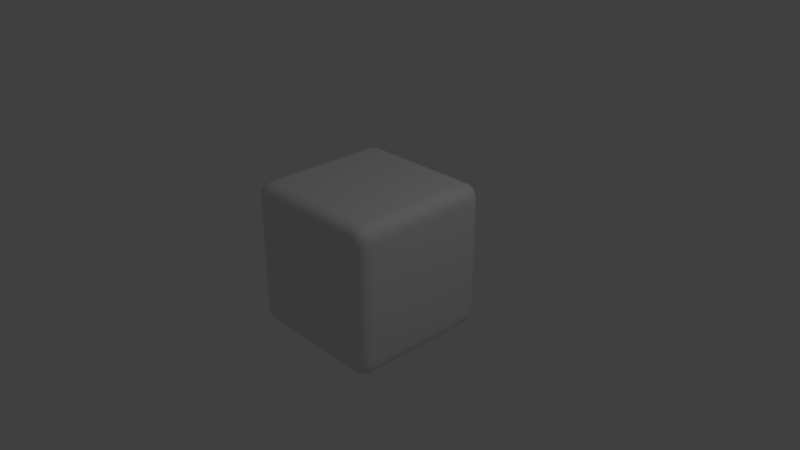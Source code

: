 # Source: RoundedCubeBlender.blend  (saved by Blender 2.79.0; exported with 4.5.12 LTS)
import bpy
from mathutils import Matrix  # noqa: F401  (used for matrix-valued properties, if any)

bpy.ops.wm.read_factory_settings(use_empty=True)
scene = bpy.context.scene
scene.name = 'Scene'

# ---- collections
col_collection_1 = bpy.data.collections.new('Collection 1'); scene.collection.children.link(col_collection_1)

# ---- materials (node trees are filled in below, after node groups)
mat_material = bpy.data.materials.new('Material')
mat_material.alpha_threshold = 0.0
mat_material.use_transparent_shadow = False
mat_material.roughness = 0.5
mat_material.line_color = (0.0, 0.0, 0.0, 1.0)

# ---- material node trees

# ---- world
world_world = bpy.data.worlds.new('World'); scene.world = world_world
world_world.color = (0.05088, 0.05088, 0.05088)
world_world.use_sun_shadow = False
world_world.sun_shadow_jitter_overblur = 0.0
world_world.cycles.sampling_method = 'MANUAL'

# ---- cameras
cam_camera = bpy.data.cameras.new('Camera')
cam_camera.clip_end = 100.0
cam_camera.lens = 35.0
cam_camera.sensor_width = 32.0
cam_camera.sensor_height = 18.0
cam_camera.ortho_scale = 7.314
cam_camera.dof.focus_distance = 0.0
cam_camera.dof.aperture_fstop = 128.0

# ---- lights
light_lamp = bpy.data.lights.new('Lamp', 'POINT')
light_lamp.transmission_factor = 0.0
light_lamp.cutoff_distance = 30.0
light_lamp.energy = 100.0
light_lamp.shadow_buffer_clip_start = 1.001
light_lamp.shadow_soft_size = 0.1
light_lamp.shadow_maximum_resolution = 0.006
light_lamp.use_absolute_resolution = True

# ---- meshes
me_cube = bpy.data.meshes.new('Cube')
me_cube.from_pydata([(1.0, 0.728, -0.728), (0.728, 0.728, -1.0), (0.728, 1.0, -0.728), (0.9999, 0.728, -0.7636), (0.9988, 0.728, -0.7992), (0.9957, 0.728, -0.8346), (0.989, 0.728, -0.8696), (0.9772, 0.728, -0.9032), (0.9588, 0.728, -0.9336), (0.9999, 0.7635, -0.728), (0.9997, 0.7637, -0.7643), (0.9986, 0.764, -0.8006), (0.9952, 0.7642, -0.8368), (0.9882, 0.7641, -0.8721), (0.9761, 0.764, -0.905), (0.9583, 0.7639, -0.9341), (0.9988, 0.7992, -0.728), (0.9986, 0.8004, -0.7647), (0.9974, 0.8013, -0.8018), (0.9938, 0.8018, -0.8386), (0.9864, 0.8017, -0.8739), (0.9742, 0.8013, -0.906), (0.9569, 0.801, -0.9338), (0.9957, 0.8348, -0.728), (0.9952, 0.8371, -0.7649), (0.9937, 0.8387, -0.8024), (0.9898, 0.8392, -0.8394), (0.9823, 0.8387, -0.8743), (0.9703, 0.8377, -0.9053), (0.9536, 0.8368, -0.9318), (0.9889, 0.8698, -0.728), (0.988, 0.8727, -0.7648), (0.9862, 0.8743, -0.8023), (0.9822, 0.8743, -0.8389), (0.9749, 0.8728, -0.8729), (0.9636, 0.8707, -0.9026), (0.9479, 0.8691, -0.9275), (0.9771, 0.9033, -0.728), (0.9758, 0.9056, -0.7646), (0.974, 0.9065, -0.8018), (0.9702, 0.9055, -0.8378), (0.9635, 0.9026, -0.8708), (0.9535, 0.8988, -0.8988), (0.9398, 0.8958, -0.9218), (0.9587, 0.9338, -0.728), (0.9579, 0.9346, -0.7644), (0.9565, 0.9342, -0.8012), (0.9534, 0.932, -0.8368), (0.9478, 0.9276, -0.8692), (0.9398, 0.9217, -0.8959), (0.9298, 0.9161, -0.9162), (0.728, 0.7636, -0.9999), (0.728, 0.7992, -0.9988), (0.728, 0.8346, -0.9957), (0.728, 0.8696, -0.989), (0.728, 0.9032, -0.9772), (0.728, 0.9336, -0.9588), (0.7635, 0.728, -0.9999), (0.7637, 0.7643, -0.9997), (0.764, 0.8006, -0.9986), (0.7642, 0.8368, -0.9952), (0.7641, 0.8721, -0.9882), (0.764, 0.905, -0.9761), (0.7639, 0.9341, -0.9583), (0.7992, 0.728, -0.9988), (0.8004, 0.7647, -0.9986), (0.8013, 0.8018, -0.9974), (0.8018, 0.8386, -0.9938), (0.8017, 0.8739, -0.9864), (0.8013, 0.906, -0.9742), (0.801, 0.9338, -0.9569), (0.8348, 0.728, -0.9957), (0.8371, 0.7649, -0.9952), (0.8387, 0.8024, -0.9937), (0.8392, 0.8394, -0.9898), (0.8387, 0.8743, -0.9823), (0.8377, 0.9053, -0.9703), (0.8368, 0.9318, -0.9536), (0.8698, 0.728, -0.9889), (0.8727, 0.7648, -0.988), (0.8743, 0.8023, -0.9862), (0.8743, 0.8389, -0.9822), (0.8728, 0.8729, -0.9749), (0.8707, 0.9026, -0.9636), (0.8691, 0.9275, -0.9479), (0.9033, 0.728, -0.9771), (0.9056, 0.7646, -0.9758), (0.9065, 0.8018, -0.974), (0.9055, 0.8378, -0.9702), (0.9026, 0.8708, -0.9635), (0.8988, 0.8988, -0.9535), (0.8958, 0.9218, -0.9398), (0.9338, 0.728, -0.9587), (0.9346, 0.7644, -0.9579), (0.9342, 0.8012, -0.9565), (0.932, 0.8368, -0.9534), (0.9276, 0.8692, -0.9478), (0.9217, 0.8959, -0.9398), (0.9161, 0.9162, -0.9298), (0.7636, 0.9999, -0.728), (0.7992, 0.9988, -0.728), (0.8346, 0.9957, -0.728), (0.8696, 0.989, -0.728), (0.9032, 0.9772, -0.728), (0.9336, 0.9588, -0.728), (0.728, 0.9999, -0.7635), (0.7643, 0.9997, -0.7637), (0.8006, 0.9986, -0.764), (0.8368, 0.9952, -0.7642), (0.8721, 0.9882, -0.7641), (0.905, 0.9761, -0.764), (0.9341, 0.9583, -0.7639), (0.728, 0.9988, -0.7992), (0.7647, 0.9986, -0.8004), (0.8018, 0.9974, -0.8013), (0.8386, 0.9938, -0.8018), (0.8739, 0.9864, -0.8017), (0.906, 0.9742, -0.8013), (0.9338, 0.9569, -0.801), (0.728, 0.9957, -0.8348), (0.7649, 0.9952, -0.8371), (0.8024, 0.9937, -0.8387), (0.8394, 0.9898, -0.8392), (0.8743, 0.9823, -0.8387), (0.9053, 0.9703, -0.8377), (0.9318, 0.9536, -0.8368), (0.728, 0.9889, -0.8698), (0.7648, 0.988, -0.8727), (0.8023, 0.9862, -0.8743), (0.8389, 0.9822, -0.8743), (0.8729, 0.9749, -0.8728), (0.9026, 0.9636, -0.8707), (0.9275, 0.9479, -0.8691), (0.728, 0.9771, -0.9033), (0.7646, 0.9758, -0.9056), (0.8018, 0.974, -0.9065), (0.8378, 0.9702, -0.9055), (0.8708, 0.9635, -0.9026), (0.8988, 0.9535, -0.8988), (0.9218, 0.9398, -0.8958), (0.728, 0.9587, -0.9338), (0.7644, 0.9579, -0.9346), (0.8012, 0.9565, -0.9342), (0.8368, 0.9534, -0.932), (0.8692, 0.9478, -0.9276), (0.8959, 0.9398, -0.9217), (0.9162, 0.9298, -0.9161), (1.0, -0.728, -0.728), (0.728, -1.0, -0.728), (0.728, -0.728, -1.0), (0.9999, -0.7636, -0.728), (0.9988, -0.7992, -0.728), (0.9957, -0.8346, -0.728), (0.989, -0.8696, -0.728), (0.9772, -0.9032, -0.728), (0.9588, -0.9336, -0.728), (0.9999, -0.728, -0.7635), (0.9997, -0.7643, -0.7637), (0.9986, -0.8006, -0.764), (0.9952, -0.8368, -0.7642), (0.9882, -0.8721, -0.7641), (0.9761, -0.905, -0.764), (0.9583, -0.9341, -0.7639), (0.9988, -0.728, -0.7992), (0.9986, -0.7647, -0.8004), (0.9974, -0.8018, -0.8013), (0.9938, -0.8386, -0.8018), (0.9864, -0.8739, -0.8017), (0.9742, -0.906, -0.8013), (0.9569, -0.9338, -0.801), (0.9957, -0.728, -0.8348), (0.9952, -0.7649, -0.8371), (0.9937, -0.8024, -0.8387), (0.9898, -0.8394, -0.8392), (0.9823, -0.8743, -0.8387), (0.9703, -0.9053, -0.8377), (0.9536, -0.9318, -0.8368), (0.9889, -0.728, -0.8698), (0.988, -0.7648, -0.8727), (0.9862, -0.8023, -0.8743), (0.9822, -0.8389, -0.8743), (0.9749, -0.8729, -0.8728), (0.9636, -0.9026, -0.8707), (0.9479, -0.9275, -0.8691), (0.9771, -0.728, -0.9033), (0.9758, -0.7646, -0.9056), (0.974, -0.8018, -0.9065), (0.9702, -0.8378, -0.9055), (0.9635, -0.8708, -0.9026), (0.9535, -0.8988, -0.8988), (0.9398, -0.9218, -0.8958), (0.9587, -0.728, -0.9338), (0.9579, -0.7644, -0.9346), (0.9565, -0.8012, -0.9342), (0.9534, -0.8368, -0.932), (0.9478, -0.8692, -0.9276), (0.9398, -0.8959, -0.9217), (0.9298, -0.9162, -0.9161), (0.728, -0.9999, -0.7636), (0.728, -0.9988, -0.7992), (0.728, -0.9957, -0.8346), (0.728, -0.989, -0.8696), (0.728, -0.9772, -0.9032), (0.728, -0.9588, -0.9336), (0.7635, -0.9999, -0.728), (0.7637, -0.9997, -0.7643), (0.764, -0.9986, -0.8006), (0.7642, -0.9952, -0.8368), (0.7641, -0.9882, -0.8721), (0.764, -0.9761, -0.905), (0.7639, -0.9583, -0.9341), (0.7992, -0.9988, -0.728), (0.8004, -0.9986, -0.7647), (0.8013, -0.9974, -0.8018), (0.8018, -0.9938, -0.8386), (0.8017, -0.9864, -0.8739), (0.8013, -0.9742, -0.906), (0.801, -0.9569, -0.9338), (0.8348, -0.9957, -0.728), (0.8371, -0.9952, -0.7649), (0.8387, -0.9937, -0.8024), (0.8392, -0.9898, -0.8394), (0.8387, -0.9823, -0.8743), (0.8377, -0.9703, -0.9053), (0.8368, -0.9536, -0.9318), (0.8698, -0.9889, -0.728), (0.8727, -0.988, -0.7648), (0.8743, -0.9862, -0.8023), (0.8743, -0.9822, -0.8389), (0.8728, -0.9749, -0.8729), (0.8707, -0.9636, -0.9026), (0.8691, -0.9479, -0.9275), (0.9033, -0.9771, -0.728), (0.9056, -0.9758, -0.7646), (0.9065, -0.974, -0.8018), (0.9055, -0.9702, -0.8378), (0.9026, -0.9635, -0.8708), (0.8988, -0.9535, -0.8988), (0.8958, -0.9398, -0.9218), (0.9338, -0.9587, -0.728), (0.9346, -0.9579, -0.7644), (0.9342, -0.9565, -0.8012), (0.932, -0.9534, -0.8368), (0.9276, -0.9478, -0.8692), (0.9217, -0.9398, -0.8959), (0.9161, -0.9298, -0.9162), (0.7636, -0.728, -0.9999), (0.7992, -0.728, -0.9988), (0.8346, -0.728, -0.9957), (0.8696, -0.728, -0.989), (0.9032, -0.728, -0.9772), (0.9336, -0.728, -0.9588), (0.728, -0.7635, -0.9999), (0.7643, -0.7637, -0.9997), (0.8006, -0.764, -0.9986), (0.8368, -0.7642, -0.9952), (0.8721, -0.7641, -0.9882), (0.905, -0.764, -0.9761), (0.9341, -0.7639, -0.9583), (0.728, -0.7992, -0.9988), (0.7647, -0.8004, -0.9986), (0.8018, -0.8013, -0.9974), (0.8386, -0.8018, -0.9938), (0.8739, -0.8017, -0.9864), (0.906, -0.8013, -0.9742), (0.9338, -0.801, -0.9569), (0.728, -0.8348, -0.9957), (0.7649, -0.8371, -0.9952), (0.8024, -0.8387, -0.9937), (0.8394, -0.8392, -0.9898), (0.8743, -0.8387, -0.9823), (0.9053, -0.8377, -0.9703), (0.9318, -0.8368, -0.9536), (0.728, -0.8698, -0.9889), (0.7648, -0.8727, -0.988), (0.8023, -0.8743, -0.9862), (0.8389, -0.8743, -0.9822), (0.8729, -0.8728, -0.9749), (0.9026, -0.8707, -0.9636), (0.9275, -0.8691, -0.9479), (0.728, -0.9033, -0.9771), (0.7646, -0.9056, -0.9758), (0.8018, -0.9065, -0.974), (0.8378, -0.9055, -0.9702), (0.8708, -0.9026, -0.9635), (0.8988, -0.8988, -0.9535), (0.9218, -0.8958, -0.9398), (0.728, -0.9338, -0.9587), (0.7644, -0.9346, -0.9579), (0.8012, -0.9342, -0.9565), (0.8368, -0.932, -0.9534), (0.8692, -0.9276, -0.9478), (0.8959, -0.9217, -0.9398), (0.9162, -0.9161, -0.9298), (-0.728, -1.0, -0.728), (-1.0, -0.728, -0.728), (-0.728, -0.728, -1.0), (-0.7636, -0.9999, -0.728), (-0.7992, -0.9988, -0.728), (-0.8346, -0.9957, -0.728), (-0.8696, -0.989, -0.728), (-0.9032, -0.9772, -0.728), (-0.9336, -0.9588, -0.728), (-0.728, -0.9999, -0.7635), (-0.7643, -0.9997, -0.7637), (-0.8006, -0.9986, -0.764), (-0.8368, -0.9952, -0.7642), (-0.8721, -0.9882, -0.7641), (-0.905, -0.9761, -0.764), (-0.9341, -0.9583, -0.7639), (-0.728, -0.9988, -0.7992), (-0.7647, -0.9986, -0.8004), (-0.8018, -0.9974, -0.8013), (-0.8386, -0.9938, -0.8018), (-0.8739, -0.9864, -0.8017), (-0.906, -0.9742, -0.8013), (-0.9338, -0.9569, -0.801), (-0.728, -0.9957, -0.8348), (-0.7649, -0.9952, -0.8371), (-0.8024, -0.9937, -0.8387), (-0.8394, -0.9898, -0.8392), (-0.8743, -0.9823, -0.8387), (-0.9053, -0.9703, -0.8377), (-0.9318, -0.9536, -0.8368), (-0.728, -0.9889, -0.8698), (-0.7648, -0.988, -0.8727), (-0.8023, -0.9862, -0.8743), (-0.8389, -0.9822, -0.8743), (-0.8729, -0.9749, -0.8728), (-0.9026, -0.9636, -0.8707), (-0.9275, -0.9479, -0.8691), (-0.728, -0.9771, -0.9033), (-0.7646, -0.9758, -0.9056), (-0.8018, -0.974, -0.9065), (-0.8378, -0.9702, -0.9055), (-0.8708, -0.9635, -0.9026), (-0.8988, -0.9535, -0.8988), (-0.9218, -0.9398, -0.8958), (-0.728, -0.9587, -0.9338), (-0.7644, -0.9579, -0.9346), (-0.8012, -0.9565, -0.9342), (-0.8368, -0.9534, -0.932), (-0.8692, -0.9478, -0.9276), (-0.8959, -0.9398, -0.9217), (-0.9162, -0.9298, -0.9161), (-0.9999, -0.728, -0.7636), (-0.9988, -0.728, -0.7992), (-0.9957, -0.728, -0.8346), (-0.989, -0.728, -0.8696), (-0.9772, -0.728, -0.9032), (-0.9588, -0.728, -0.9336), (-0.9999, -0.7635, -0.728), (-0.9997, -0.7637, -0.7643), (-0.9986, -0.764, -0.8006), (-0.9952, -0.7642, -0.8368), (-0.9882, -0.7641, -0.8721), (-0.9761, -0.764, -0.905), (-0.9583, -0.7639, -0.9341), (-0.9988, -0.7992, -0.728), (-0.9986, -0.8004, -0.7647), (-0.9974, -0.8013, -0.8018), (-0.9938, -0.8018, -0.8386), (-0.9864, -0.8017, -0.8739), (-0.9742, -0.8013, -0.906), (-0.9569, -0.801, -0.9338), (-0.9957, -0.8348, -0.728), (-0.9952, -0.8371, -0.7649), (-0.9937, -0.8387, -0.8024), (-0.9898, -0.8392, -0.8394), (-0.9823, -0.8387, -0.8743), (-0.9703, -0.8377, -0.9053), (-0.9536, -0.8368, -0.9318), (-0.9889, -0.8698, -0.728), (-0.988, -0.8727, -0.7648), (-0.9862, -0.8743, -0.8023), (-0.9822, -0.8743, -0.8389), (-0.9749, -0.8728, -0.8729), (-0.9636, -0.8707, -0.9026), (-0.9479, -0.8691, -0.9275), (-0.9771, -0.9033, -0.728), (-0.9758, -0.9056, -0.7646), (-0.974, -0.9065, -0.8018), (-0.9702, -0.9055, -0.8378), (-0.9635, -0.9026, -0.8708), (-0.9535, -0.8988, -0.8988), (-0.9398, -0.8958, -0.9218), (-0.9587, -0.9338, -0.728), (-0.9579, -0.9346, -0.7644), (-0.9565, -0.9342, -0.8012), (-0.9534, -0.932, -0.8368), (-0.9478, -0.9276, -0.8692), (-0.9398, -0.9217, -0.8959), (-0.9298, -0.9161, -0.9162), (-0.728, -0.7636, -0.9999), (-0.728, -0.7992, -0.9988), (-0.728, -0.8346, -0.9957), (-0.728, -0.8696, -0.989), (-0.728, -0.9032, -0.9772), (-0.728, -0.9336, -0.9588), (-0.7635, -0.728, -0.9999), (-0.7637, -0.7643, -0.9997), (-0.764, -0.8006, -0.9986), (-0.7642, -0.8368, -0.9952), (-0.7641, -0.8721, -0.9882), (-0.764, -0.905, -0.9761), (-0.7639, -0.9341, -0.9583), (-0.7992, -0.728, -0.9988), (-0.8004, -0.7647, -0.9986), (-0.8013, -0.8018, -0.9974), (-0.8018, -0.8386, -0.9938), (-0.8017, -0.8739, -0.9864), (-0.8013, -0.906, -0.9742), (-0.801, -0.9338, -0.9569), (-0.8348, -0.728, -0.9957), (-0.8371, -0.7649, -0.9952), (-0.8387, -0.8024, -0.9937), (-0.8392, -0.8394, -0.9898), (-0.8387, -0.8743, -0.9823), (-0.8377, -0.9053, -0.9703), (-0.8368, -0.9318, -0.9536), (-0.8698, -0.728, -0.9889), (-0.8727, -0.7648, -0.988), (-0.8743, -0.8023, -0.9862), (-0.8743, -0.8389, -0.9822), (-0.8728, -0.8729, -0.9749), (-0.8707, -0.9026, -0.9636), (-0.8691, -0.9275, -0.9479), (-0.9033, -0.728, -0.9771), (-0.9056, -0.7646, -0.9758), (-0.9065, -0.8018, -0.974), (-0.9055, -0.8378, -0.9702), (-0.9026, -0.8708, -0.9635), (-0.8988, -0.8988, -0.9535), (-0.8958, -0.9218, -0.9398), (-0.9338, -0.728, -0.9587), (-0.9346, -0.7644, -0.9579), (-0.9342, -0.8012, -0.9565), (-0.932, -0.8368, -0.9534), (-0.9276, -0.8692, -0.9478), (-0.9217, -0.8959, -0.9398), (-0.9161, -0.9162, -0.9298), (-0.728, 1.0, -0.728), (-0.728, 0.728, -1.0), (-1.0, 0.728, -0.728), (-0.728, 0.9999, -0.7636), (-0.728, 0.9988, -0.7992), (-0.728, 0.9957, -0.8346), (-0.728, 0.989, -0.8696), (-0.728, 0.9772, -0.9032), (-0.728, 0.9588, -0.9336), (-0.7635, 0.9999, -0.728), (-0.7637, 0.9997, -0.7643), (-0.764, 0.9986, -0.8006), (-0.7642, 0.9952, -0.8368), (-0.7641, 0.9882, -0.8721), (-0.764, 0.9761, -0.905), (-0.7639, 0.9583, -0.9341), (-0.7992, 0.9988, -0.728), (-0.8004, 0.9986, -0.7647), (-0.8013, 0.9974, -0.8018), (-0.8018, 0.9938, -0.8386), (-0.8017, 0.9864, -0.8739), (-0.8013, 0.9742, -0.906), (-0.801, 0.9569, -0.9338), (-0.8348, 0.9957, -0.728), (-0.8371, 0.9952, -0.7649), (-0.8387, 0.9937, -0.8024), (-0.8392, 0.9898, -0.8394), (-0.8387, 0.9823, -0.8743), (-0.8377, 0.9703, -0.9053), (-0.8368, 0.9536, -0.9318), (-0.8698, 0.9889, -0.728), (-0.8727, 0.988, -0.7648), (-0.8743, 0.9862, -0.8023), (-0.8743, 0.9822, -0.8389), (-0.8728, 0.9749, -0.8729), (-0.8707, 0.9636, -0.9026), (-0.8691, 0.9479, -0.9275), (-0.9033, 0.9771, -0.728), (-0.9056, 0.9758, -0.7646), (-0.9065, 0.974, -0.8018), (-0.9055, 0.9702, -0.8378), (-0.9026, 0.9635, -0.8708), (-0.8988, 0.9535, -0.8988), (-0.8958, 0.9398, -0.9218), (-0.9338, 0.9587, -0.728), (-0.9346, 0.9579, -0.7644), (-0.9342, 0.9565, -0.8012), (-0.932, 0.9534, -0.8368), (-0.9276, 0.9478, -0.8692), (-0.9217, 0.9398, -0.8959), (-0.9161, 0.9298, -0.9162), (-0.7636, 0.728, -0.9999), (-0.7992, 0.728, -0.9988), (-0.8346, 0.728, -0.9957), (-0.8696, 0.728, -0.989), (-0.9032, 0.728, -0.9772), (-0.9336, 0.728, -0.9588), (-0.728, 0.7635, -0.9999), (-0.7643, 0.7637, -0.9997), (-0.8006, 0.764, -0.9986), (-0.8368, 0.7642, -0.9952), (-0.8721, 0.7641, -0.9882), (-0.905, 0.764, -0.9761), (-0.9341, 0.7639, -0.9583), (-0.728, 0.7992, -0.9988), (-0.7647, 0.8004, -0.9986), (-0.8018, 0.8013, -0.9974), (-0.8386, 0.8018, -0.9938), (-0.8739, 0.8017, -0.9864), (-0.906, 0.8013, -0.9742), (-0.9338, 0.801, -0.9569), (-0.728, 0.8348, -0.9957), (-0.7649, 0.8371, -0.9952), (-0.8024, 0.8387, -0.9937), (-0.8394, 0.8392, -0.9898), (-0.8743, 0.8387, -0.9823), (-0.9053, 0.8377, -0.9703), (-0.9318, 0.8368, -0.9536), (-0.728, 0.8698, -0.9889), (-0.7648, 0.8727, -0.988), (-0.8023, 0.8743, -0.9862), (-0.8389, 0.8743, -0.9822), (-0.8729, 0.8728, -0.9749), (-0.9026, 0.8707, -0.9636), (-0.9275, 0.8691, -0.9479), (-0.728, 0.9033, -0.9771), (-0.7646, 0.9056, -0.9758), (-0.8018, 0.9065, -0.974), (-0.8378, 0.9055, -0.9702), (-0.8708, 0.9026, -0.9635), (-0.8988, 0.8988, -0.9535), (-0.9218, 0.8958, -0.9398), (-0.728, 0.9338, -0.9587), (-0.7644, 0.9346, -0.9579), (-0.8012, 0.9342, -0.9565), (-0.8368, 0.932, -0.9534), (-0.8692, 0.9276, -0.9478), (-0.8959, 0.9217, -0.9398), (-0.9162, 0.9161, -0.9298), (-0.9999, 0.7636, -0.728), (-0.9988, 0.7992, -0.728), (-0.9957, 0.8346, -0.728), (-0.989, 0.8696, -0.728), (-0.9772, 0.9032, -0.728), (-0.9588, 0.9336, -0.728), (-0.9999, 0.728, -0.7635), (-0.9997, 0.7643, -0.7637), (-0.9986, 0.8006, -0.764), (-0.9952, 0.8368, -0.7642), (-0.9882, 0.8721, -0.7641), (-0.9761, 0.905, -0.764), (-0.9583, 0.9341, -0.7639), (-0.9988, 0.728, -0.7992), (-0.9986, 0.7647, -0.8004), (-0.9974, 0.8018, -0.8013), (-0.9938, 0.8386, -0.8018), (-0.9864, 0.8739, -0.8017), (-0.9742, 0.906, -0.8013), (-0.9569, 0.9338, -0.801), (-0.9957, 0.728, -0.8348), (-0.9952, 0.7649, -0.8371), (-0.9937, 0.8024, -0.8387), (-0.9898, 0.8394, -0.8392), (-0.9823, 0.8743, -0.8387), (-0.9703, 0.9053, -0.8377), (-0.9536, 0.9318, -0.8368), (-0.9889, 0.728, -0.8698), (-0.988, 0.7648, -0.8727), (-0.9862, 0.8023, -0.8743), (-0.9822, 0.8389, -0.8743), (-0.9749, 0.8729, -0.8728), (-0.9636, 0.9026, -0.8707), (-0.9479, 0.9275, -0.8691), (-0.9771, 0.728, -0.9033), (-0.9758, 0.7646, -0.9056), (-0.974, 0.8018, -0.9065), (-0.9702, 0.8378, -0.9055), (-0.9635, 0.8708, -0.9026), (-0.9535, 0.8988, -0.8988), (-0.9398, 0.9218, -0.8958), (-0.9587, 0.728, -0.9338), (-0.9579, 0.7644, -0.9346), (-0.9565, 0.8012, -0.9342), (-0.9534, 0.8368, -0.932), (-0.9478, 0.8692, -0.9276), (-0.9398, 0.8959, -0.9217), (-0.9298, 0.9162, -0.9161), (0.728, 1.0, 0.728), (0.728, 0.728, 1.0), (1.0, 0.728, 0.728), (0.728, 0.9999, 0.7636), (0.728, 0.9988, 0.7992), (0.728, 0.9957, 0.8346), (0.728, 0.989, 0.8696), (0.728, 0.9772, 0.9032), (0.728, 0.9588, 0.9336), (0.7635, 0.9999, 0.728), (0.7637, 0.9997, 0.7643), (0.764, 0.9986, 0.8006), (0.7642, 0.9952, 0.8368), (0.7641, 0.9882, 0.8721), (0.764, 0.9761, 0.905), (0.7639, 0.9583, 0.9341), (0.7992, 0.9988, 0.728), (0.8004, 0.9986, 0.7647), (0.8013, 0.9974, 0.8018), (0.8018, 0.9938, 0.8386), (0.8017, 0.9864, 0.8739), (0.8013, 0.9742, 0.906), (0.801, 0.9569, 0.9338), (0.8348, 0.9957, 0.728), (0.8371, 0.9952, 0.7649), (0.8387, 0.9937, 0.8024), (0.8392, 0.9898, 0.8394), (0.8387, 0.9823, 0.8743), (0.8377, 0.9703, 0.9053), (0.8368, 0.9536, 0.9318), (0.8698, 0.9889, 0.728), (0.8727, 0.988, 0.7648), (0.8743, 0.9862, 0.8023), (0.8743, 0.9822, 0.8389), (0.8728, 0.9749, 0.8729), (0.8707, 0.9636, 0.9026), (0.8691, 0.9479, 0.9275), (0.9033, 0.9771, 0.728), (0.9056, 0.9758, 0.7646), (0.9065, 0.974, 0.8018), (0.9055, 0.9702, 0.8378), (0.9026, 0.9635, 0.8708), (0.8988, 0.9535, 0.8988), (0.8958, 0.9398, 0.9218), (0.9338, 0.9587, 0.728), (0.9346, 0.9579, 0.7644), (0.9342, 0.9565, 0.8012), (0.932, 0.9534, 0.8368), (0.9276, 0.9478, 0.8692), (0.9217, 0.9398, 0.8959), (0.9161, 0.9298, 0.9162), (0.7636, 0.728, 0.9999), (0.7992, 0.728, 0.9988), (0.8346, 0.728, 0.9957), (0.8696, 0.728, 0.989), (0.9032, 0.728, 0.9772), (0.9336, 0.728, 0.9588), (0.728, 0.7635, 0.9999), (0.7643, 0.7637, 0.9997), (0.8006, 0.764, 0.9986), (0.8368, 0.7642, 0.9952), (0.8721, 0.7641, 0.9882), (0.905, 0.764, 0.9761), (0.9341, 0.7639, 0.9583), (0.728, 0.7992, 0.9988), (0.7647, 0.8004, 0.9986), (0.8018, 0.8013, 0.9974), (0.8386, 0.8018, 0.9938), (0.8739, 0.8017, 0.9864), (0.906, 0.8013, 0.9742), (0.9338, 0.801, 0.9569), (0.728, 0.8348, 0.9957), (0.7649, 0.8371, 0.9952), (0.8024, 0.8387, 0.9937), (0.8394, 0.8392, 0.9898), (0.8743, 0.8387, 0.9823), (0.9053, 0.8377, 0.9703), (0.9318, 0.8368, 0.9536), (0.728, 0.8698, 0.9889), (0.7648, 0.8727, 0.988), (0.8023, 0.8743, 0.9862), (0.8389, 0.8743, 0.9822), (0.8729, 0.8728, 0.9749), (0.9026, 0.8707, 0.9636), (0.9275, 0.8691, 0.9479), (0.728, 0.9033, 0.9771), (0.7646, 0.9056, 0.9758), (0.8018, 0.9065, 0.974), (0.8378, 0.9055, 0.9702), (0.8708, 0.9026, 0.9635), (0.8988, 0.8988, 0.9535), (0.9218, 0.8958, 0.9398), (0.728, 0.9338, 0.9587), (0.7644, 0.9346, 0.9579), (0.8012, 0.9342, 0.9565), (0.8368, 0.932, 0.9534), (0.8692, 0.9276, 0.9478), (0.8959, 0.9217, 0.9398), (0.9162, 0.9161, 0.9298), (0.9999, 0.7636, 0.728), (0.9988, 0.7992, 0.728), (0.9957, 0.8346, 0.728), (0.989, 0.8696, 0.728), (0.9772, 0.9032, 0.728), (0.9588, 0.9336, 0.728), (0.9999, 0.728, 0.7635), (0.9997, 0.7643, 0.7637), (0.9986, 0.8006, 0.764), (0.9952, 0.8368, 0.7642), (0.9882, 0.8721, 0.7641), (0.9761, 0.905, 0.764), (0.9583, 0.9341, 0.7639), (0.9988, 0.728, 0.7992), (0.9986, 0.7647, 0.8004), (0.9974, 0.8018, 0.8013), (0.9938, 0.8386, 0.8018), (0.9864, 0.8739, 0.8017), (0.9742, 0.906, 0.8013), (0.9569, 0.9338, 0.801), (0.9957, 0.728, 0.8348), (0.9952, 0.7649, 0.8371), (0.9937, 0.8024, 0.8387), (0.9898, 0.8394, 0.8392), (0.9823, 0.8743, 0.8387), (0.9703, 0.9053, 0.8377), (0.9536, 0.9318, 0.8368), (0.9889, 0.728, 0.8698), (0.988, 0.7648, 0.8727), (0.9862, 0.8023, 0.8743), (0.9822, 0.8389, 0.8743), (0.9749, 0.8729, 0.8728), (0.9636, 0.9026, 0.8707), (0.9479, 0.9275, 0.8691), (0.9771, 0.728, 0.9033), (0.9758, 0.7646, 0.9056), (0.974, 0.8018, 0.9065), (0.9702, 0.8378, 0.9055), (0.9635, 0.8708, 0.9026), (0.9535, 0.8988, 0.8988), (0.9398, 0.9218, 0.8958), (0.9587, 0.728, 0.9338), (0.9579, 0.7644, 0.9346), (0.9565, 0.8012, 0.9342), (0.9534, 0.8368, 0.932), (0.9478, 0.8692, 0.9276), (0.9398, 0.8959, 0.9217), (0.9298, 0.9162, 0.9161), (0.728, -1.0, 0.728), (1.0, -0.728, 0.728), (0.728, -0.728, 1.0), (0.7636, -0.9999, 0.728), (0.7992, -0.9988, 0.728), (0.8346, -0.9957, 0.728), (0.8696, -0.989, 0.728), (0.9032, -0.9772, 0.728), (0.9336, -0.9588, 0.728), (0.728, -0.9999, 0.7635), (0.7643, -0.9997, 0.7637), (0.8006, -0.9986, 0.764), (0.8368, -0.9952, 0.7642), (0.8721, -0.9882, 0.7641), (0.905, -0.9761, 0.764), (0.9341, -0.9583, 0.7639), (0.728, -0.9988, 0.7992), (0.7647, -0.9986, 0.8004), (0.8018, -0.9974, 0.8013), (0.8386, -0.9938, 0.8018), (0.8739, -0.9864, 0.8017), (0.906, -0.9742, 0.8013), (0.9338, -0.9569, 0.801), (0.728, -0.9957, 0.8348), (0.7649, -0.9952, 0.8371), (0.8024, -0.9937, 0.8387), (0.8394, -0.9898, 0.8392), (0.8743, -0.9823, 0.8387), (0.9053, -0.9703, 0.8377), (0.9318, -0.9536, 0.8368), (0.728, -0.9889, 0.8698), (0.7648, -0.988, 0.8727), (0.8023, -0.9862, 0.8743), (0.8389, -0.9822, 0.8743), (0.8729, -0.9749, 0.8728), (0.9026, -0.9636, 0.8707), (0.9275, -0.9479, 0.8691), (0.728, -0.9771, 0.9033), (0.7646, -0.9758, 0.9056), (0.8018, -0.974, 0.9065), (0.8378, -0.9702, 0.9055), (0.8708, -0.9635, 0.9026), (0.8988, -0.9535, 0.8988), (0.9218, -0.9398, 0.8958), (0.728, -0.9587, 0.9338), (0.7644, -0.9579, 0.9346), (0.8012, -0.9565, 0.9342), (0.8368, -0.9534, 0.932), (0.8692, -0.9478, 0.9276), (0.8959, -0.9398, 0.9217), (0.9162, -0.9298, 0.9161), (0.9999, -0.728, 0.7636), (0.9988, -0.728, 0.7992), (0.9957, -0.728, 0.8346), (0.989, -0.728, 0.8696), (0.9772, -0.728, 0.9032), (0.9588, -0.728, 0.9336), (0.9999, -0.7635, 0.728), (0.9997, -0.7637, 0.7643), (0.9986, -0.764, 0.8006), (0.9952, -0.7642, 0.8368), (0.9882, -0.7641, 0.8721), (0.9761, -0.764, 0.905), (0.9583, -0.7639, 0.9341), (0.9988, -0.7992, 0.728), (0.9986, -0.8004, 0.7647), (0.9974, -0.8013, 0.8018), (0.9938, -0.8018, 0.8386), (0.9864, -0.8017, 0.8739), (0.9742, -0.8013, 0.906), (0.9569, -0.801, 0.9338), (0.9957, -0.8348, 0.728), (0.9952, -0.8371, 0.7649), (0.9937, -0.8387, 0.8024), (0.9898, -0.8392, 0.8394), (0.9823, -0.8387, 0.8743), (0.9703, -0.8377, 0.9053), (0.9536, -0.8368, 0.9318), (0.9889, -0.8698, 0.728), (0.988, -0.8727, 0.7648), (0.9862, -0.8743, 0.8023), (0.9822, -0.8743, 0.8389), (0.9749, -0.8728, 0.8729), (0.9636, -0.8707, 0.9026), (0.9479, -0.8691, 0.9275), (0.9771, -0.9033, 0.728), (0.9758, -0.9056, 0.7646), (0.974, -0.9065, 0.8018), (0.9702, -0.9055, 0.8378), (0.9635, -0.9026, 0.8708), (0.9535, -0.8988, 0.8988), (0.9398, -0.8958, 0.9218), (0.9587, -0.9338, 0.728), (0.9579, -0.9346, 0.7644), (0.9565, -0.9342, 0.8012), (0.9534, -0.932, 0.8368), (0.9478, -0.9276, 0.8692), (0.9398, -0.9217, 0.8959), (0.9298, -0.9161, 0.9162), (0.728, -0.7636, 0.9999), (0.728, -0.7992, 0.9988), (0.728, -0.8346, 0.9957), (0.728, -0.8696, 0.989), (0.728, -0.9032, 0.9772), (0.728, -0.9336, 0.9588), (0.7635, -0.728, 0.9999), (0.7637, -0.7643, 0.9997), (0.764, -0.8006, 0.9986), (0.7642, -0.8368, 0.9952), (0.7641, -0.8721, 0.9882), (0.764, -0.905, 0.9761), (0.7639, -0.9341, 0.9583), (0.7992, -0.728, 0.9988), (0.8004, -0.7647, 0.9986), (0.8013, -0.8018, 0.9974), (0.8018, -0.8386, 0.9938), (0.8017, -0.8739, 0.9864), (0.8013, -0.906, 0.9742), (0.801, -0.9338, 0.9569), (0.8348, -0.728, 0.9957), (0.8371, -0.7649, 0.9952), (0.8387, -0.8024, 0.9937), (0.8392, -0.8394, 0.9898), (0.8387, -0.8743, 0.9823), (0.8377, -0.9053, 0.9703), (0.8368, -0.9318, 0.9536), (0.8698, -0.728, 0.9889), (0.8727, -0.7648, 0.988), (0.8743, -0.8023, 0.9862), (0.8743, -0.839, 0.9822), (0.8728, -0.8729, 0.9749), (0.8707, -0.9026, 0.9636), (0.8691, -0.9275, 0.9479), (0.9033, -0.728, 0.9771), (0.9056, -0.7646, 0.9758), (0.9065, -0.8018, 0.974), (0.9055, -0.8378, 0.9702), (0.9026, -0.8708, 0.9635), (0.8988, -0.8988, 0.9535), (0.8958, -0.9218, 0.9398), (0.9338, -0.728, 0.9587), (0.9346, -0.7644, 0.9579), (0.9342, -0.8012, 0.9565), (0.932, -0.8368, 0.9534), (0.9276, -0.8692, 0.9478), (0.9217, -0.8959, 0.9398), (0.9161, -0.9162, 0.9298), (-1.0, -0.728, 0.728), (-0.728, -1.0, 0.728), (-0.728, -0.728, 1.0), (-0.9999, -0.7636, 0.728), (-0.9988, -0.7992, 0.728), (-0.9957, -0.8346, 0.728), (-0.989, -0.8696, 0.728), (-0.9772, -0.9032, 0.728), (-0.9588, -0.9336, 0.728), (-0.9999, -0.728, 0.7635), (-0.9997, -0.7643, 0.7637), (-0.9986, -0.8006, 0.764), (-0.9952, -0.8368, 0.7642), (-0.9882, -0.8721, 0.7641), (-0.9761, -0.905, 0.764), (-0.9583, -0.9341, 0.7639), (-0.9988, -0.728, 0.7992), (-0.9986, -0.7647, 0.8004), (-0.9974, -0.8018, 0.8013), (-0.9938, -0.8386, 0.8018), (-0.9864, -0.8739, 0.8017), (-0.9742, -0.906, 0.8013), (-0.9569, -0.9338, 0.801), (-0.9957, -0.728, 0.8348), (-0.9952, -0.7649, 0.8371), (-0.9937, -0.8024, 0.8387), (-0.9898, -0.8394, 0.8392), (-0.9823, -0.8743, 0.8387), (-0.9703, -0.9053, 0.8377), (-0.9536, -0.9318, 0.8368), (-0.9889, -0.728, 0.8698), (-0.988, -0.7648, 0.8727), (-0.9862, -0.8023, 0.8743), (-0.9822, -0.8389, 0.8743), (-0.9749, -0.8729, 0.8728), (-0.9636, -0.9026, 0.8707), (-0.9479, -0.9275, 0.8691), (-0.9771, -0.728, 0.9033), (-0.9758, -0.7646, 0.9056), (-0.974, -0.8018, 0.9065), (-0.9702, -0.8378, 0.9055), (-0.9635, -0.8708, 0.9026), (-0.9535, -0.8988, 0.8988), (-0.9398, -0.9218, 0.8958), (-0.9587, -0.728, 0.9338), (-0.9579, -0.7644, 0.9346), (-0.9565, -0.8012, 0.9342), (-0.9534, -0.8368, 0.932), (-0.9478, -0.8692, 0.9276), (-0.9398, -0.8959, 0.9217), (-0.9298, -0.9162, 0.9161), (-0.728, -0.9999, 0.7636), (-0.728, -0.9988, 0.7992), (-0.728, -0.9957, 0.8346), (-0.728, -0.989, 0.8696), (-0.728, -0.9772, 0.9032), (-0.728, -0.9588, 0.9336), (-0.7635, -0.9999, 0.728), (-0.7637, -0.9997, 0.7643), (-0.764, -0.9986, 0.8006), (-0.7642, -0.9952, 0.8368), (-0.7641, -0.9882, 0.8721), (-0.764, -0.9761, 0.905), (-0.7639, -0.9583, 0.9341), (-0.7992, -0.9988, 0.728), (-0.8004, -0.9986, 0.7647), (-0.8013, -0.9974, 0.8018), (-0.8018, -0.9938, 0.8386), (-0.8017, -0.9864, 0.8739), (-0.8013, -0.9742, 0.906), (-0.801, -0.9569, 0.9338), (-0.8348, -0.9957, 0.728), (-0.8371, -0.9952, 0.7649), (-0.8387, -0.9937, 0.8024), (-0.8392, -0.9898, 0.8394), (-0.8387, -0.9823, 0.8743), (-0.8377, -0.9703, 0.9053), (-0.8368, -0.9536, 0.9318), (-0.8698, -0.9889, 0.728), (-0.8727, -0.988, 0.7648), (-0.8743, -0.9862, 0.8023), (-0.8743, -0.9822, 0.8389), (-0.8728, -0.9749, 0.8729), (-0.8707, -0.9636, 0.9026), (-0.8691, -0.9479, 0.9275), (-0.9033, -0.9771, 0.728), (-0.9056, -0.9758, 0.7646), (-0.9065, -0.974, 0.8018), (-0.9055, -0.9702, 0.8378), (-0.9026, -0.9635, 0.8708), (-0.8988, -0.9535, 0.8988), (-0.8958, -0.9398, 0.9218), (-0.9338, -0.9587, 0.728), (-0.9346, -0.9579, 0.7644), (-0.9342, -0.9565, 0.8012), (-0.932, -0.9534, 0.8368), (-0.9276, -0.9478, 0.8692), (-0.9217, -0.9398, 0.8959), (-0.9161, -0.9298, 0.9162), (-0.7636, -0.728, 0.9999), (-0.7992, -0.728, 0.9988), (-0.8346, -0.728, 0.9957), (-0.8696, -0.728, 0.989), (-0.9032, -0.728, 0.9772), (-0.9336, -0.728, 0.9588), (-0.728, -0.7635, 0.9999), (-0.7643, -0.7637, 0.9997), (-0.8006, -0.764, 0.9986), (-0.8368, -0.7642, 0.9952), (-0.8721, -0.7641, 0.9882), (-0.905, -0.764, 0.9761), (-0.9341, -0.7639, 0.9583), (-0.728, -0.7992, 0.9988), (-0.7647, -0.8004, 0.9986), (-0.8018, -0.8013, 0.9974), (-0.8386, -0.8018, 0.9938), (-0.8739, -0.8017, 0.9864), (-0.906, -0.8013, 0.9742), (-0.9338, -0.801, 0.9569), (-0.728, -0.8348, 0.9957), (-0.7649, -0.8371, 0.9952), (-0.8024, -0.8387, 0.9937), (-0.8394, -0.8392, 0.9898), (-0.8743, -0.8387, 0.9823), (-0.9053, -0.8377, 0.9703), (-0.9318, -0.8368, 0.9536), (-0.728, -0.8698, 0.9889), (-0.7648, -0.8727, 0.988), (-0.8023, -0.8743, 0.9862), (-0.8389, -0.8743, 0.9822), (-0.8729, -0.8728, 0.9749), (-0.9026, -0.8707, 0.9636), (-0.9275, -0.8691, 0.9479), (-0.728, -0.9033, 0.9771), (-0.7646, -0.9056, 0.9758), (-0.8018, -0.9065, 0.974), (-0.8378, -0.9055, 0.9702), (-0.8708, -0.9026, 0.9635), (-0.8988, -0.8988, 0.9535), (-0.9218, -0.8958, 0.9398), (-0.728, -0.9338, 0.9587), (-0.7644, -0.9346, 0.9579), (-0.8012, -0.9342, 0.9565), (-0.8368, -0.932, 0.9534), (-0.8692, -0.9276, 0.9478), (-0.8959, -0.9217, 0.9398), (-0.9162, -0.9161, 0.9298), (-1.0, 0.728, 0.728), (-0.728, 0.728, 1.0), (-0.728, 1.0, 0.728), (-0.9999, 0.728, 0.7636), (-0.9988, 0.728, 0.7992), (-0.9957, 0.728, 0.8346), (-0.989, 0.728, 0.8696), (-0.9772, 0.728, 0.9032), (-0.9588, 0.728, 0.9336), (-0.9999, 0.7635, 0.728), (-0.9997, 0.7637, 0.7643), (-0.9986, 0.764, 0.8006), (-0.9952, 0.7642, 0.8368), (-0.9882, 0.7641, 0.8721), (-0.9761, 0.764, 0.905), (-0.9583, 0.7639, 0.9341), (-0.9988, 0.7992, 0.728), (-0.9986, 0.8004, 0.7647), (-0.9974, 0.8013, 0.8018), (-0.9938, 0.8018, 0.8386), (-0.9864, 0.8017, 0.8739), (-0.9742, 0.8013, 0.906), (-0.9569, 0.801, 0.9338), (-0.9957, 0.8348, 0.728), (-0.9952, 0.8371, 0.7649), (-0.9937, 0.8387, 0.8024), (-0.9898, 0.8392, 0.8394), (-0.9823, 0.8387, 0.8743), (-0.9703, 0.8377, 0.9053), (-0.9536, 0.8368, 0.9318), (-0.9889, 0.8698, 0.728), (-0.988, 0.8727, 0.7648), (-0.9862, 0.8743, 0.8023), (-0.9822, 0.8743, 0.8389), (-0.9749, 0.8728, 0.8729), (-0.9636, 0.8707, 0.9026), (-0.9479, 0.8691, 0.9275), (-0.9771, 0.9033, 0.728), (-0.9758, 0.9056, 0.7646), (-0.974, 0.9065, 0.8018), (-0.9702, 0.9055, 0.8378), (-0.9635, 0.9026, 0.8708), (-0.9535, 0.8988, 0.8988), (-0.9398, 0.8958, 0.9218), (-0.9587, 0.9338, 0.728), (-0.9579, 0.9346, 0.7644), (-0.9565, 0.9342, 0.8012), (-0.9534, 0.932, 0.8368), (-0.9478, 0.9276, 0.8692), (-0.9398, 0.9217, 0.8959), (-0.9298, 0.9161, 0.9162), (-0.728, 0.7636, 0.9999), (-0.728, 0.7992, 0.9988), (-0.728, 0.8346, 0.9957), (-0.728, 0.8696, 0.989), (-0.728, 0.9032, 0.9772), (-0.728, 0.9336, 0.9588), (-0.7635, 0.728, 0.9999), (-0.7637, 0.7643, 0.9997), (-0.764, 0.8006, 0.9986), (-0.7642, 0.8368, 0.9952), (-0.7641, 0.8721, 0.9882), (-0.764, 0.905, 0.9761), (-0.7639, 0.9341, 0.9583), (-0.7992, 0.728, 0.9988), (-0.8004, 0.7647, 0.9986), (-0.8013, 0.8018, 0.9974), (-0.8018, 0.8386, 0.9938), (-0.8017, 0.8739, 0.9864), (-0.8013, 0.906, 0.9742), (-0.801, 0.9338, 0.9569), (-0.8348, 0.728, 0.9957), (-0.8371, 0.7649, 0.9952), (-0.8387, 0.8024, 0.9937), (-0.8392, 0.8394, 0.9898), (-0.8387, 0.8743, 0.9823), (-0.8377, 0.9053, 0.9703), (-0.8368, 0.9318, 0.9536), (-0.8698, 0.728, 0.9889), (-0.8727, 0.7648, 0.988), (-0.8743, 0.8023, 0.9862), (-0.8743, 0.8389, 0.9822), (-0.8728, 0.8729, 0.9749), (-0.8707, 0.9026, 0.9636), (-0.8691, 0.9275, 0.9479), (-0.9033, 0.728, 0.9771), (-0.9056, 0.7646, 0.9758), (-0.9065, 0.8018, 0.974), (-0.9055, 0.8378, 0.9702), (-0.9026, 0.8708, 0.9635), (-0.8988, 0.8988, 0.9535), (-0.8958, 0.9218, 0.9398), (-0.9338, 0.728, 0.9587), (-0.9346, 0.7644, 0.9579), (-0.9342, 0.8012, 0.9565), (-0.932, 0.8368, 0.9534), (-0.9276, 0.8692, 0.9478), (-0.9217, 0.8959, 0.9398), (-0.9161, 0.9162, 0.9298), (-0.7636, 0.9999, 0.728), (-0.7992, 0.9988, 0.728), (-0.8346, 0.9957, 0.728), (-0.8696, 0.989, 0.728), (-0.9032, 0.9772, 0.728), (-0.9336, 0.9588, 0.728), (-0.728, 0.9999, 0.7635), (-0.7643, 0.9997, 0.7637), (-0.8006, 0.9986, 0.764), (-0.8368, 0.9952, 0.7642), (-0.8721, 0.9882, 0.7641), (-0.905, 0.9761, 0.764), (-0.9341, 0.9583, 0.7639), (-0.728, 0.9988, 0.7992), (-0.7647, 0.9986, 0.8004), (-0.8018, 0.9974, 0.8013), (-0.8386, 0.9938, 0.8018), (-0.8739, 0.9864, 0.8017), (-0.906, 0.9742, 0.8013), (-0.9338, 0.9569, 0.801), (-0.728, 0.9957, 0.8348), (-0.7649, 0.9952, 0.8371), (-0.8024, 0.9937, 0.8387), (-0.8394, 0.9898, 0.8392), (-0.8743, 0.9823, 0.8387), (-0.9053, 0.9703, 0.8377), (-0.9318, 0.9536, 0.8368), (-0.728, 0.9889, 0.8698), (-0.7648, 0.988, 0.8727), (-0.8023, 0.9862, 0.8743), (-0.8389, 0.9822, 0.8743), (-0.8729, 0.9749, 0.8728), (-0.9026, 0.9636, 0.8707), (-0.9275, 0.9479, 0.8691), (-0.728, 0.9771, 0.9033), (-0.7646, 0.9758, 0.9056), (-0.8018, 0.974, 0.9065), (-0.8378, 0.9702, 0.9055), (-0.8708, 0.9635, 0.9026), (-0.8988, 0.9535, 0.8988), (-0.9218, 0.9398, 0.8958), (-0.728, 0.9587, 0.9338), (-0.7644, 0.9579, 0.9346), (-0.8012, 0.9565, 0.9342), (-0.8368, 0.9534, 0.932), (-0.8692, 0.9478, 0.9276), (-0.8959, 0.9398, 0.9217), (-0.9162, 0.9298, 0.9161)], [], [(588, 2, 441, 1031), (1, 149, 296, 442), (295, 882, 1029, 443), (589, 1030, 884, 737), (148, 735, 883, 294), (0, 3, 10, 9), (3, 4, 11, 10), (4, 5, 12, 11), (5, 6, 13, 12), (6, 7, 14, 13), (7, 8, 15, 14), (8, 92, 93, 15), (9, 10, 17, 16), (10, 11, 18, 17), (11, 12, 19, 18), (12, 13, 20, 19), (13, 14, 21, 20), (14, 15, 22, 21), (15, 93, 94, 22), (16, 17, 24, 23), (17, 18, 25, 24), (18, 19, 26, 25), (19, 20, 27, 26), (20, 21, 28, 27), (21, 22, 29, 28), (22, 94, 95, 29), (23, 24, 31, 30), (24, 25, 32, 31), (25, 26, 33, 32), (26, 27, 34, 33), (27, 28, 35, 34), (28, 29, 36, 35), (29, 95, 96, 36), (30, 31, 38, 37), (31, 32, 39, 38), (32, 33, 40, 39), (33, 34, 41, 40), (34, 35, 42, 41), (35, 36, 43, 42), (36, 96, 97, 43), (37, 38, 45, 44), (38, 39, 46, 45), (39, 40, 47, 46), (40, 41, 48, 47), (41, 42, 49, 48), (42, 43, 50, 49), (43, 97, 98, 50), (1, 51, 58, 57), (51, 52, 59, 58), (52, 53, 60, 59), (53, 54, 61, 60), (54, 55, 62, 61), (55, 56, 63, 62), (56, 140, 141, 63), (57, 58, 65, 64), (58, 59, 66, 65), (59, 60, 67, 66), (60, 61, 68, 67), (61, 62, 69, 68), (62, 63, 70, 69), (63, 141, 142, 70), (64, 65, 72, 71), (65, 66, 73, 72), (66, 67, 74, 73), (67, 68, 75, 74), (68, 69, 76, 75), (69, 70, 77, 76), (70, 142, 143, 77), (71, 72, 79, 78), (72, 73, 80, 79), (73, 74, 81, 80), (74, 75, 82, 81), (75, 76, 83, 82), (76, 77, 84, 83), (77, 143, 144, 84), (78, 79, 86, 85), (79, 80, 87, 86), (80, 81, 88, 87), (81, 82, 89, 88), (82, 83, 90, 89), (83, 84, 91, 90), (84, 144, 145, 91), (85, 86, 93, 92), (86, 87, 94, 93), (87, 88, 95, 94), (88, 89, 96, 95), (89, 90, 97, 96), (90, 91, 98, 97), (91, 145, 146, 98), (2, 99, 106, 105), (99, 100, 107, 106), (100, 101, 108, 107), (101, 102, 109, 108), (102, 103, 110, 109), (103, 104, 111, 110), (104, 44, 45, 111), (105, 106, 113, 112), (106, 107, 114, 113), (107, 108, 115, 114), (108, 109, 116, 115), (109, 110, 117, 116), (110, 111, 118, 117), (111, 45, 46, 118), (112, 113, 120, 119), (113, 114, 121, 120), (114, 115, 122, 121), (115, 116, 123, 122), (116, 117, 124, 123), (117, 118, 125, 124), (118, 46, 47, 125), (119, 120, 127, 126), (120, 121, 128, 127), (121, 122, 129, 128), (122, 123, 130, 129), (123, 124, 131, 130), (124, 125, 132, 131), (125, 47, 48, 132), (126, 127, 134, 133), (127, 128, 135, 134), (128, 129, 136, 135), (129, 130, 137, 136), (130, 131, 138, 137), (131, 132, 139, 138), (132, 48, 49, 139), (133, 134, 141, 140), (134, 135, 142, 141), (135, 136, 143, 142), (136, 137, 144, 143), (137, 138, 145, 144), (138, 139, 146, 145), (139, 49, 50, 146), (50, 98, 146), (147, 150, 157, 156), (150, 151, 158, 157), (151, 152, 159, 158), (152, 153, 160, 159), (153, 154, 161, 160), (154, 155, 162, 161), (155, 239, 240, 162), (156, 157, 164, 163), (157, 158, 165, 164), (158, 159, 166, 165), (159, 160, 167, 166), (160, 161, 168, 167), (161, 162, 169, 168), (162, 240, 241, 169), (163, 164, 171, 170), (164, 165, 172, 171), (165, 166, 173, 172), (166, 167, 174, 173), (167, 168, 175, 174), (168, 169, 176, 175), (169, 241, 242, 176), (170, 171, 178, 177), (171, 172, 179, 178), (172, 173, 180, 179), (173, 174, 181, 180), (174, 175, 182, 181), (175, 176, 183, 182), (176, 242, 243, 183), (177, 178, 185, 184), (178, 179, 186, 185), (179, 180, 187, 186), (180, 181, 188, 187), (181, 182, 189, 188), (182, 183, 190, 189), (183, 243, 244, 190), (184, 185, 192, 191), (185, 186, 193, 192), (186, 187, 194, 193), (187, 188, 195, 194), (188, 189, 196, 195), (189, 190, 197, 196), (190, 244, 245, 197), (148, 198, 205, 204), (198, 199, 206, 205), (199, 200, 207, 206), (200, 201, 208, 207), (201, 202, 209, 208), (202, 203, 210, 209), (203, 287, 288, 210), (204, 205, 212, 211), (205, 206, 213, 212), (206, 207, 214, 213), (207, 208, 215, 214), (208, 209, 216, 215), (209, 210, 217, 216), (210, 288, 289, 217), (211, 212, 219, 218), (212, 213, 220, 219), (213, 214, 221, 220), (214, 215, 222, 221), (215, 216, 223, 222), (216, 217, 224, 223), (217, 289, 290, 224), (218, 219, 226, 225), (219, 220, 227, 226), (220, 221, 228, 227), (221, 222, 229, 228), (222, 223, 230, 229), (223, 224, 231, 230), (224, 290, 291, 231), (225, 226, 233, 232), (226, 227, 234, 233), (227, 228, 235, 234), (228, 229, 236, 235), (229, 230, 237, 236), (230, 231, 238, 237), (231, 291, 292, 238), (232, 233, 240, 239), (233, 234, 241, 240), (234, 235, 242, 241), (235, 236, 243, 242), (236, 237, 244, 243), (237, 238, 245, 244), (238, 292, 293, 245), (149, 246, 253, 252), (246, 247, 254, 253), (247, 248, 255, 254), (248, 249, 256, 255), (249, 250, 257, 256), (250, 251, 258, 257), (251, 191, 192, 258), (252, 253, 260, 259), (253, 254, 261, 260), (254, 255, 262, 261), (255, 256, 263, 262), (256, 257, 264, 263), (257, 258, 265, 264), (258, 192, 193, 265), (259, 260, 267, 266), (260, 261, 268, 267), (261, 262, 269, 268), (262, 263, 270, 269), (263, 264, 271, 270), (264, 265, 272, 271), (265, 193, 194, 272), (266, 267, 274, 273), (267, 268, 275, 274), (268, 269, 276, 275), (269, 270, 277, 276), (270, 271, 278, 277), (271, 272, 279, 278), (272, 194, 195, 279), (273, 274, 281, 280), (274, 275, 282, 281), (275, 276, 283, 282), (276, 277, 284, 283), (277, 278, 285, 284), (278, 279, 286, 285), (279, 195, 196, 286), (280, 281, 288, 287), (281, 282, 289, 288), (282, 283, 290, 289), (283, 284, 291, 290), (284, 285, 292, 291), (285, 286, 293, 292), (286, 196, 197, 293), (197, 245, 293), (294, 297, 304, 303), (297, 298, 305, 304), (298, 299, 306, 305), (299, 300, 307, 306), (300, 301, 308, 307), (301, 302, 309, 308), (302, 386, 387, 309), (303, 304, 311, 310), (304, 305, 312, 311), (305, 306, 313, 312), (306, 307, 314, 313), (307, 308, 315, 314), (308, 309, 316, 315), (309, 387, 388, 316), (310, 311, 318, 317), (311, 312, 319, 318), (312, 313, 320, 319), (313, 314, 321, 320), (314, 315, 322, 321), (315, 316, 323, 322), (316, 388, 389, 323), (317, 318, 325, 324), (318, 319, 326, 325), (319, 320, 327, 326), (320, 321, 328, 327), (321, 322, 329, 328), (322, 323, 330, 329), (323, 389, 390, 330), (324, 325, 332, 331), (325, 326, 333, 332), (326, 327, 334, 333), (327, 328, 335, 334), (328, 329, 336, 335), (329, 330, 337, 336), (330, 390, 391, 337), (331, 332, 339, 338), (332, 333, 340, 339), (333, 334, 341, 340), (334, 335, 342, 341), (335, 336, 343, 342), (336, 337, 344, 343), (337, 391, 392, 344), (295, 345, 352, 351), (345, 346, 353, 352), (346, 347, 354, 353), (347, 348, 355, 354), (348, 349, 356, 355), (349, 350, 357, 356), (350, 434, 435, 357), (351, 352, 359, 358), (352, 353, 360, 359), (353, 354, 361, 360), (354, 355, 362, 361), (355, 356, 363, 362), (356, 357, 364, 363), (357, 435, 436, 364), (358, 359, 366, 365), (359, 360, 367, 366), (360, 361, 368, 367), (361, 362, 369, 368), (362, 363, 370, 369), (363, 364, 371, 370), (364, 436, 437, 371), (365, 366, 373, 372), (366, 367, 374, 373), (367, 368, 375, 374), (368, 369, 376, 375), (369, 370, 377, 376), (370, 371, 378, 377), (371, 437, 438, 378), (372, 373, 380, 379), (373, 374, 381, 380), (374, 375, 382, 381), (375, 376, 383, 382), (376, 377, 384, 383), (377, 378, 385, 384), (378, 438, 439, 385), (379, 380, 387, 386), (380, 381, 388, 387), (381, 382, 389, 388), (382, 383, 390, 389), (383, 384, 391, 390), (384, 385, 392, 391), (385, 439, 440, 392), (296, 393, 400, 399), (393, 394, 401, 400), (394, 395, 402, 401), (395, 396, 403, 402), (396, 397, 404, 403), (397, 398, 405, 404), (398, 338, 339, 405), (399, 400, 407, 406), (400, 401, 408, 407), (401, 402, 409, 408), (402, 403, 410, 409), (403, 404, 411, 410), (404, 405, 412, 411), (405, 339, 340, 412), (406, 407, 414, 413), (407, 408, 415, 414), (408, 409, 416, 415), (409, 410, 417, 416), (410, 411, 418, 417), (411, 412, 419, 418), (412, 340, 341, 419), (413, 414, 421, 420), (414, 415, 422, 421), (415, 416, 423, 422), (416, 417, 424, 423), (417, 418, 425, 424), (418, 419, 426, 425), (419, 341, 342, 426), (420, 421, 428, 427), (421, 422, 429, 428), (422, 423, 430, 429), (423, 424, 431, 430), (424, 425, 432, 431), (425, 426, 433, 432), (426, 342, 343, 433), (427, 428, 435, 434), (428, 429, 436, 435), (429, 430, 437, 436), (430, 431, 438, 437), (431, 432, 439, 438), (432, 433, 440, 439), (433, 343, 344, 440), (344, 392, 440), (441, 444, 451, 450), (444, 445, 452, 451), (445, 446, 453, 452), (446, 447, 454, 453), (447, 448, 455, 454), (448, 449, 456, 455), (449, 533, 534, 456), (450, 451, 458, 457), (451, 452, 459, 458), (452, 453, 460, 459), (453, 454, 461, 460), (454, 455, 462, 461), (455, 456, 463, 462), (456, 534, 535, 463), (457, 458, 465, 464), (458, 459, 466, 465), (459, 460, 467, 466), (460, 461, 468, 467), (461, 462, 469, 468), (462, 463, 470, 469), (463, 535, 536, 470), (464, 465, 472, 471), (465, 466, 473, 472), (466, 467, 474, 473), (467, 468, 475, 474), (468, 469, 476, 475), (469, 470, 477, 476), (470, 536, 537, 477), (471, 472, 479, 478), (472, 473, 480, 479), (473, 474, 481, 480), (474, 475, 482, 481), (475, 476, 483, 482), (476, 477, 484, 483), (477, 537, 538, 484), (478, 479, 486, 485), (479, 480, 487, 486), (480, 481, 488, 487), (481, 482, 489, 488), (482, 483, 490, 489), (483, 484, 491, 490), (484, 538, 539, 491), (442, 492, 499, 498), (492, 493, 500, 499), (493, 494, 501, 500), (494, 495, 502, 501), (495, 496, 503, 502), (496, 497, 504, 503), (497, 581, 582, 504), (498, 499, 506, 505), (499, 500, 507, 506), (500, 501, 508, 507), (501, 502, 509, 508), (502, 503, 510, 509), (503, 504, 511, 510), (504, 582, 583, 511), (505, 506, 513, 512), (506, 507, 514, 513), (507, 508, 515, 514), (508, 509, 516, 515), (509, 510, 517, 516), (510, 511, 518, 517), (511, 583, 584, 518), (512, 513, 520, 519), (513, 514, 521, 520), (514, 515, 522, 521), (515, 516, 523, 522), (516, 517, 524, 523), (517, 518, 525, 524), (518, 584, 585, 525), (519, 520, 527, 526), (520, 521, 528, 527), (521, 522, 529, 528), (522, 523, 530, 529), (523, 524, 531, 530), (524, 525, 532, 531), (525, 585, 586, 532), (526, 527, 534, 533), (527, 528, 535, 534), (528, 529, 536, 535), (529, 530, 537, 536), (530, 531, 538, 537), (531, 532, 539, 538), (532, 586, 587, 539), (443, 540, 547, 546), (540, 541, 548, 547), (541, 542, 549, 548), (542, 543, 550, 549), (543, 544, 551, 550), (544, 545, 552, 551), (545, 485, 486, 552), (546, 547, 554, 553), (547, 548, 555, 554), (548, 549, 556, 555), (549, 550, 557, 556), (550, 551, 558, 557), (551, 552, 559, 558), (552, 486, 487, 559), (553, 554, 561, 560), (554, 555, 562, 561), (555, 556, 563, 562), (556, 557, 564, 563), (557, 558, 565, 564), (558, 559, 566, 565), (559, 487, 488, 566), (560, 561, 568, 567), (561, 562, 569, 568), (562, 563, 570, 569), (563, 564, 571, 570), (564, 565, 572, 571), (565, 566, 573, 572), (566, 488, 489, 573), (567, 568, 575, 574), (568, 569, 576, 575), (569, 570, 577, 576), (570, 571, 578, 577), (571, 572, 579, 578), (572, 573, 580, 579), (573, 489, 490, 580), (574, 575, 582, 581), (575, 576, 583, 582), (576, 577, 584, 583), (577, 578, 585, 584), (578, 579, 586, 585), (579, 580, 587, 586), (580, 490, 491, 587), (491, 539, 587), (588, 591, 598, 597), (591, 592, 599, 598), (592, 593, 600, 599), (593, 594, 601, 600), (594, 595, 602, 601), (595, 596, 603, 602), (596, 680, 681, 603), (597, 598, 605, 604), (598, 599, 606, 605), (599, 600, 607, 606), (600, 601, 608, 607), (601, 602, 609, 608), (602, 603, 610, 609), (603, 681, 682, 610), (604, 605, 612, 611), (605, 606, 613, 612), (606, 607, 614, 613), (607, 608, 615, 614), (608, 609, 616, 615), (609, 610, 617, 616), (610, 682, 683, 617), (611, 612, 619, 618), (612, 613, 620, 619), (613, 614, 621, 620), (614, 615, 622, 621), (615, 616, 623, 622), (616, 617, 624, 623), (617, 683, 684, 624), (618, 619, 626, 625), (619, 620, 627, 626), (620, 621, 628, 627), (621, 622, 629, 628), (622, 623, 630, 629), (623, 624, 631, 630), (624, 684, 685, 631), (625, 626, 633, 632), (626, 627, 634, 633), (627, 628, 635, 634), (628, 629, 636, 635), (629, 630, 637, 636), (630, 631, 638, 637), (631, 685, 686, 638), (589, 639, 646, 645), (639, 640, 647, 646), (640, 641, 648, 647), (641, 642, 649, 648), (642, 643, 650, 649), (643, 644, 651, 650), (644, 728, 729, 651), (645, 646, 653, 652), (646, 647, 654, 653), (647, 648, 655, 654), (648, 649, 656, 655), (649, 650, 657, 656), (650, 651, 658, 657), (651, 729, 730, 658), (652, 653, 660, 659), (653, 654, 661, 660), (654, 655, 662, 661), (655, 656, 663, 662), (656, 657, 664, 663), (657, 658, 665, 664), (658, 730, 731, 665), (659, 660, 667, 666), (660, 661, 668, 667), (661, 662, 669, 668), (662, 663, 670, 669), (663, 664, 671, 670), (664, 665, 672, 671), (665, 731, 732, 672), (666, 667, 674, 673), (667, 668, 675, 674), (668, 669, 676, 675), (669, 670, 677, 676), (670, 671, 678, 677), (671, 672, 679, 678), (672, 732, 733, 679), (673, 674, 681, 680), (674, 675, 682, 681), (675, 676, 683, 682), (676, 677, 684, 683), (677, 678, 685, 684), (678, 679, 686, 685), (679, 733, 734, 686), (590, 687, 694, 693), (687, 688, 695, 694), (688, 689, 696, 695), (689, 690, 697, 696), (690, 691, 698, 697), (691, 692, 699, 698), (692, 632, 633, 699), (693, 694, 701, 700), (694, 695, 702, 701), (695, 696, 703, 702), (696, 697, 704, 703), (697, 698, 705, 704), (698, 699, 706, 705), (699, 633, 634, 706), (700, 701, 708, 707), (701, 702, 709, 708), (702, 703, 710, 709), (703, 704, 711, 710), (704, 705, 712, 711), (705, 706, 713, 712), (706, 634, 635, 713), (707, 708, 715, 714), (708, 709, 716, 715), (709, 710, 717, 716), (710, 711, 718, 717), (711, 712, 719, 718), (712, 713, 720, 719), (713, 635, 636, 720), (714, 715, 722, 721), (715, 716, 723, 722), (716, 717, 724, 723), (717, 718, 725, 724), (718, 719, 726, 725), (719, 720, 727, 726), (720, 636, 637, 727), (721, 722, 729, 728), (722, 723, 730, 729), (723, 724, 731, 730), (724, 725, 732, 731), (725, 726, 733, 732), (726, 727, 734, 733), (727, 637, 638, 734), (638, 686, 734), (735, 738, 745, 744), (738, 739, 746, 745), (739, 740, 747, 746), (740, 741, 748, 747), (741, 742, 749, 748), (742, 743, 750, 749), (743, 827, 828, 750), (744, 745, 752, 751), (745, 746, 753, 752), (746, 747, 754, 753), (747, 748, 755, 754), (748, 749, 756, 755), (749, 750, 757, 756), (750, 828, 829, 757), (751, 752, 759, 758), (752, 753, 760, 759), (753, 754, 761, 760), (754, 755, 762, 761), (755, 756, 763, 762), (756, 757, 764, 763), (757, 829, 830, 764), (758, 759, 766, 765), (759, 760, 767, 766), (760, 761, 768, 767), (761, 762, 769, 768), (762, 763, 770, 769), (763, 764, 771, 770), (764, 830, 831, 771), (765, 766, 773, 772), (766, 767, 774, 773), (767, 768, 775, 774), (768, 769, 776, 775), (769, 770, 777, 776), (770, 771, 778, 777), (771, 831, 832, 778), (772, 773, 780, 779), (773, 774, 781, 780), (774, 775, 782, 781), (775, 776, 783, 782), (776, 777, 784, 783), (777, 778, 785, 784), (778, 832, 833, 785), (736, 786, 793, 792), (786, 787, 794, 793), (787, 788, 795, 794), (788, 789, 796, 795), (789, 790, 797, 796), (790, 791, 798, 797), (791, 875, 876, 798), (792, 793, 800, 799), (793, 794, 801, 800), (794, 795, 802, 801), (795, 796, 803, 802), (796, 797, 804, 803), (797, 798, 805, 804), (798, 876, 877, 805), (799, 800, 807, 806), (800, 801, 808, 807), (801, 802, 809, 808), (802, 803, 810, 809), (803, 804, 811, 810), (804, 805, 812, 811), (805, 877, 878, 812), (806, 807, 814, 813), (807, 808, 815, 814), (808, 809, 816, 815), (809, 810, 817, 816), (810, 811, 818, 817), (811, 812, 819, 818), (812, 878, 879, 819), (813, 814, 821, 820), (814, 815, 822, 821), (815, 816, 823, 822), (816, 817, 824, 823), (817, 818, 825, 824), (818, 819, 826, 825), (819, 879, 880, 826), (820, 821, 828, 827), (821, 822, 829, 828), (822, 823, 830, 829), (823, 824, 831, 830), (824, 825, 832, 831), (825, 826, 833, 832), (826, 880, 881, 833), (737, 834, 841, 840), (834, 835, 842, 841), (835, 836, 843, 842), (836, 837, 844, 843), (837, 838, 845, 844), (838, 839, 846, 845), (839, 779, 780, 846), (840, 841, 848, 847), (841, 842, 849, 848), (842, 843, 850, 849), (843, 844, 851, 850), (844, 845, 852, 851), (845, 846, 853, 852), (846, 780, 781, 853), (847, 848, 855, 854), (848, 849, 856, 855), (849, 850, 857, 856), (850, 851, 858, 857), (851, 852, 859, 858), (852, 853, 860, 859), (853, 781, 782, 860), (854, 855, 862, 861), (855, 856, 863, 862), (856, 857, 864, 863), (857, 858, 865, 864), (858, 859, 866, 865), (859, 860, 867, 866), (860, 782, 783, 867), (861, 862, 869, 868), (862, 863, 870, 869), (863, 864, 871, 870), (864, 865, 872, 871), (865, 866, 873, 872), (866, 867, 874, 873), (867, 783, 784, 874), (868, 869, 876, 875), (869, 870, 877, 876), (870, 871, 878, 877), (871, 872, 879, 878), (872, 873, 880, 879), (873, 874, 881, 880), (874, 784, 785, 881), (785, 833, 881), (882, 885, 892, 891), (885, 886, 893, 892), (886, 887, 894, 893), (887, 888, 895, 894), (888, 889, 896, 895), (889, 890, 897, 896), (890, 974, 975, 897), (891, 892, 899, 898), (892, 893, 900, 899), (893, 894, 901, 900), (894, 895, 902, 901), (895, 896, 903, 902), (896, 897, 904, 903), (897, 975, 976, 904), (898, 899, 906, 905), (899, 900, 907, 906), (900, 901, 908, 907), (901, 902, 909, 908), (902, 903, 910, 909), (903, 904, 911, 910), (904, 976, 977, 911), (905, 906, 913, 912), (906, 907, 914, 913), (907, 908, 915, 914), (908, 909, 916, 915), (909, 910, 917, 916), (910, 911, 918, 917), (911, 977, 978, 918), (912, 913, 920, 919), (913, 914, 921, 920), (914, 915, 922, 921), (915, 916, 923, 922), (916, 917, 924, 923), (917, 918, 925, 924), (918, 978, 979, 925), (919, 920, 927, 926), (920, 921, 928, 927), (921, 922, 929, 928), (922, 923, 930, 929), (923, 924, 931, 930), (924, 925, 932, 931), (925, 979, 980, 932), (883, 933, 940, 939), (933, 934, 941, 940), (934, 935, 942, 941), (935, 936, 943, 942), (936, 937, 944, 943), (937, 938, 945, 944), (938, 1022, 1023, 945), (939, 940, 947, 946), (940, 941, 948, 947), (941, 942, 949, 948), (942, 943, 950, 949), (943, 944, 951, 950), (944, 945, 952, 951), (945, 1023, 1024, 952), (946, 947, 954, 953), (947, 948, 955, 954), (948, 949, 956, 955), (949, 950, 957, 956), (950, 951, 958, 957), (951, 952, 959, 958), (952, 1024, 1025, 959), (953, 954, 961, 960), (954, 955, 962, 961), (955, 956, 963, 962), (956, 957, 964, 963), (957, 958, 965, 964), (958, 959, 966, 965), (959, 1025, 1026, 966), (960, 961, 968, 967), (961, 962, 969, 968), (962, 963, 970, 969), (963, 964, 971, 970), (964, 965, 972, 971), (965, 966, 973, 972), (966, 1026, 1027, 973), (967, 968, 975, 974), (968, 969, 976, 975), (969, 970, 977, 976), (970, 971, 978, 977), (971, 972, 979, 978), (972, 973, 980, 979), (973, 1027, 1028, 980), (884, 981, 988, 987), (981, 982, 989, 988), (982, 983, 990, 989), (983, 984, 991, 990), (984, 985, 992, 991), (985, 986, 993, 992), (986, 926, 927, 993), (987, 988, 995, 994), (988, 989, 996, 995), (989, 990, 997, 996), (990, 991, 998, 997), (991, 992, 999, 998), (992, 993, 1000, 999), (993, 927, 928, 1000), (994, 995, 1002, 1001), (995, 996, 1003, 1002), (996, 997, 1004, 1003), (997, 998, 1005, 1004), (998, 999, 1006, 1005), (999, 1000, 1007, 1006), (1000, 928, 929, 1007), (1001, 1002, 1009, 1008), (1002, 1003, 1010, 1009), (1003, 1004, 1011, 1010), (1004, 1005, 1012, 1011), (1005, 1006, 1013, 1012), (1006, 1007, 1014, 1013), (1007, 929, 930, 1014), (1008, 1009, 1016, 1015), (1009, 1010, 1017, 1016), (1010, 1011, 1018, 1017), (1011, 1012, 1019, 1018), (1012, 1013, 1020, 1019), (1013, 1014, 1021, 1020), (1014, 930, 931, 1021), (1015, 1016, 1023, 1022), (1016, 1017, 1024, 1023), (1017, 1018, 1025, 1024), (1018, 1019, 1026, 1025), (1019, 1020, 1027, 1026), (1020, 1021, 1028, 1027), (1021, 931, 932, 1028), (932, 980, 1028), (1029, 1032, 1039, 1038), (1032, 1033, 1040, 1039), (1033, 1034, 1041, 1040), (1034, 1035, 1042, 1041), (1035, 1036, 1043, 1042), (1036, 1037, 1044, 1043), (1037, 1121, 1122, 1044), (1038, 1039, 1046, 1045), (1039, 1040, 1047, 1046), (1040, 1041, 1048, 1047), (1041, 1042, 1049, 1048), (1042, 1043, 1050, 1049), (1043, 1044, 1051, 1050), (1044, 1122, 1123, 1051), (1045, 1046, 1053, 1052), (1046, 1047, 1054, 1053), (1047, 1048, 1055, 1054), (1048, 1049, 1056, 1055), (1049, 1050, 1057, 1056), (1050, 1051, 1058, 1057), (1051, 1123, 1124, 1058), (1052, 1053, 1060, 1059), (1053, 1054, 1061, 1060), (1054, 1055, 1062, 1061), (1055, 1056, 1063, 1062), (1056, 1057, 1064, 1063), (1057, 1058, 1065, 1064), (1058, 1124, 1125, 1065), (1059, 1060, 1067, 1066), (1060, 1061, 1068, 1067), (1061, 1062, 1069, 1068), (1062, 1063, 1070, 1069), (1063, 1064, 1071, 1070), (1064, 1065, 1072, 1071), (1065, 1125, 1126, 1072), (1066, 1067, 1074, 1073), (1067, 1068, 1075, 1074), (1068, 1069, 1076, 1075), (1069, 1070, 1077, 1076), (1070, 1071, 1078, 1077), (1071, 1072, 1079, 1078), (1072, 1126, 1127, 1079), (1030, 1080, 1087, 1086), (1080, 1081, 1088, 1087), (1081, 1082, 1089, 1088), (1082, 1083, 1090, 1089), (1083, 1084, 1091, 1090), (1084, 1085, 1092, 1091), (1085, 1169, 1170, 1092), (1086, 1087, 1094, 1093), (1087, 1088, 1095, 1094), (1088, 1089, 1096, 1095), (1089, 1090, 1097, 1096), (1090, 1091, 1098, 1097), (1091, 1092, 1099, 1098), (1092, 1170, 1171, 1099), (1093, 1094, 1101, 1100), (1094, 1095, 1102, 1101), (1095, 1096, 1103, 1102), (1096, 1097, 1104, 1103), (1097, 1098, 1105, 1104), (1098, 1099, 1106, 1105), (1099, 1171, 1172, 1106), (1100, 1101, 1108, 1107), (1101, 1102, 1109, 1108), (1102, 1103, 1110, 1109), (1103, 1104, 1111, 1110), (1104, 1105, 1112, 1111), (1105, 1106, 1113, 1112), (1106, 1172, 1173, 1113), (1107, 1108, 1115, 1114), (1108, 1109, 1116, 1115), (1109, 1110, 1117, 1116), (1110, 1111, 1118, 1117), (1111, 1112, 1119, 1118), (1112, 1113, 1120, 1119), (1113, 1173, 1174, 1120), (1114, 1115, 1122, 1121), (1115, 1116, 1123, 1122), (1116, 1117, 1124, 1123), (1117, 1118, 1125, 1124), (1118, 1119, 1126, 1125), (1119, 1120, 1127, 1126), (1120, 1174, 1175, 1127), (1031, 1128, 1135, 1134), (1128, 1129, 1136, 1135), (1129, 1130, 1137, 1136), (1130, 1131, 1138, 1137), (1131, 1132, 1139, 1138), (1132, 1133, 1140, 1139), (1133, 1073, 1074, 1140), (1134, 1135, 1142, 1141), (1135, 1136, 1143, 1142), (1136, 1137, 1144, 1143), (1137, 1138, 1145, 1144), (1138, 1139, 1146, 1145), (1139, 1140, 1147, 1146), (1140, 1074, 1075, 1147), (1141, 1142, 1149, 1148), (1142, 1143, 1150, 1149), (1143, 1144, 1151, 1150), (1144, 1145, 1152, 1151), (1145, 1146, 1153, 1152), (1146, 1147, 1154, 1153), (1147, 1075, 1076, 1154), (1148, 1149, 1156, 1155), (1149, 1150, 1157, 1156), (1150, 1151, 1158, 1157), (1151, 1152, 1159, 1158), (1152, 1153, 1160, 1159), (1153, 1154, 1161, 1160), (1154, 1076, 1077, 1161), (1155, 1156, 1163, 1162), (1156, 1157, 1164, 1163), (1157, 1158, 1165, 1164), (1158, 1159, 1166, 1165), (1159, 1160, 1167, 1166), (1160, 1161, 1168, 1167), (1161, 1077, 1078, 1168), (1162, 1163, 1170, 1169), (1163, 1164, 1171, 1170), (1164, 1165, 1172, 1171), (1165, 1166, 1173, 1172), (1166, 1167, 1174, 1173), (1167, 1168, 1175, 1174), (1168, 1078, 1079, 1175), (1079, 1127, 1175), (0, 147, 156, 3), (3, 156, 163, 4), (4, 163, 170, 5), (5, 170, 177, 6), (6, 177, 184, 7), (7, 184, 191, 8), (8, 191, 251, 92), (92, 251, 250, 85), (85, 250, 249, 78), (78, 249, 248, 71), (71, 248, 247, 64), (64, 247, 246, 57), (57, 246, 149, 1), (1, 442, 498, 51), (51, 498, 505, 52), (52, 505, 512, 53), (53, 512, 519, 54), (54, 519, 526, 55), (55, 526, 533, 56), (56, 533, 449, 140), (140, 449, 448, 133), (133, 448, 447, 126), (126, 447, 446, 119), (119, 446, 445, 112), (112, 445, 444, 105), (105, 444, 441, 2), (2, 588, 597, 99), (99, 597, 604, 100), (100, 604, 611, 101), (101, 611, 618, 102), (102, 618, 625, 103), (103, 625, 632, 104), (104, 632, 692, 44), (44, 692, 691, 37), (37, 691, 690, 30), (30, 690, 689, 23), (23, 689, 688, 16), (16, 688, 687, 9), (9, 687, 590, 0), (148, 294, 303, 198), (198, 303, 310, 199), (199, 310, 317, 200), (200, 317, 324, 201), (201, 324, 331, 202), (202, 331, 338, 203), (203, 338, 398, 287), (287, 398, 397, 280), (280, 397, 396, 273), (273, 396, 395, 266), (266, 395, 394, 259), (259, 394, 393, 252), (252, 393, 296, 149), (147, 736, 792, 150), (150, 792, 799, 151), (151, 799, 806, 152), (152, 806, 813, 153), (153, 813, 820, 154), (154, 820, 827, 155), (155, 827, 743, 239), (239, 743, 742, 232), (232, 742, 741, 225), (225, 741, 740, 218), (218, 740, 739, 211), (211, 739, 738, 204), (204, 738, 735, 148), (295, 443, 546, 345), (345, 546, 553, 346), (346, 553, 560, 347), (347, 560, 567, 348), (348, 567, 574, 349), (349, 574, 581, 350), (350, 581, 497, 434), (434, 497, 496, 427), (427, 496, 495, 420), (420, 495, 494, 413), (413, 494, 493, 406), (406, 493, 492, 399), (399, 492, 442, 296), (294, 883, 939, 297), (297, 939, 946, 298), (298, 946, 953, 299), (299, 953, 960, 300), (300, 960, 967, 301), (301, 967, 974, 302), (302, 974, 890, 386), (386, 890, 889, 379), (379, 889, 888, 372), (372, 888, 887, 365), (365, 887, 886, 358), (358, 886, 885, 351), (351, 885, 882, 295), (443, 1029, 1038, 540), (540, 1038, 1045, 541), (541, 1045, 1052, 542), (542, 1052, 1059, 543), (543, 1059, 1066, 544), (544, 1066, 1073, 545), (545, 1073, 1133, 485), (485, 1133, 1132, 478), (478, 1132, 1131, 471), (471, 1131, 1130, 464), (464, 1130, 1129, 457), (457, 1129, 1128, 450), (450, 1128, 1031, 441), (589, 737, 840, 639), (639, 840, 847, 640), (640, 847, 854, 641), (641, 854, 861, 642), (642, 861, 868, 643), (643, 868, 875, 644), (644, 875, 791, 728), (728, 791, 790, 721), (721, 790, 789, 714), (714, 789, 788, 707), (707, 788, 787, 700), (700, 787, 786, 693), (693, 786, 736, 590), (588, 1031, 1134, 591), (591, 1134, 1141, 592), (592, 1141, 1148, 593), (593, 1148, 1155, 594), (594, 1155, 1162, 595), (595, 1162, 1169, 596), (596, 1169, 1085, 680), (680, 1085, 1084, 673), (673, 1084, 1083, 666), (666, 1083, 1082, 659), (659, 1082, 1081, 652), (652, 1081, 1080, 645), (645, 1080, 1030, 589), (737, 884, 987, 834), (834, 987, 994, 835), (835, 994, 1001, 836), (836, 1001, 1008, 837), (837, 1008, 1015, 838), (838, 1015, 1022, 839), (839, 1022, 938, 779), (779, 938, 937, 772), (772, 937, 936, 765), (765, 936, 935, 758), (758, 935, 934, 751), (751, 934, 933, 744), (744, 933, 883, 735), (884, 1030, 1086, 981), (981, 1086, 1093, 982), (982, 1093, 1100, 983), (983, 1100, 1107, 984), (984, 1107, 1114, 985), (985, 1114, 1121, 986), (986, 1121, 1037, 926), (926, 1037, 1036, 919), (919, 1036, 1035, 912), (912, 1035, 1034, 905), (905, 1034, 1033, 898), (898, 1033, 1032, 891), (891, 1032, 1029, 882), (0, 590, 736, 147)])
me_cube.materials.append(mat_material)
me_cube.use_remesh_preserve_volume = False
me_cube.use_remesh_preserve_attributes = False
me_cube.use_mirror_vertex_groups = False
me_cube.update()

# ---- objects
ob_cube = bpy.data.objects.new('Cube', me_cube)
ob_lamp = bpy.data.objects.new('Lamp', light_lamp)
ob_camera = bpy.data.objects.new('Camera', cam_camera)

# ---- transforms, parenting, visibility, modifiers, constraints
ob_cube.location = (0.0, 0.0, 0.0)
ob_cube.lock_rotations_4d = False
ob_cube.empty_display_type = 'ARROWS'
ob_cube.lineart.crease_threshold = 0.0
ob_lamp.location = (4.076, 1.005, 5.904)
ob_lamp.rotation_euler = (0.6503, 0.05522, 1.866)
ob_lamp.lock_rotations_4d = False
ob_lamp.empty_display_type = 'ARROWS'
ob_lamp.color = (0.0, 0.0, 0.0, 0.0)
ob_lamp.lineart.crease_threshold = 0.0
ob_camera.location = (7.481, -6.508, 5.344)
ob_camera.rotation_euler = (1.109, 0.0, 0.8149)
ob_camera.lock_rotations_4d = False
ob_camera.empty_display_type = 'ARROWS'
ob_camera.color = (0.0, 0.0, 0.0, 0.0)
ob_camera.display_type = 'WIRE'
ob_camera.lineart.crease_threshold = 0.0

# ---- collection membership
col_collection_1.objects.link(ob_cube)
col_collection_1.objects.link(ob_lamp)
col_collection_1.objects.link(ob_camera)

# ---- scene / render settings (as saved in the file)
scene.camera = ob_camera
scene.frame_start = 1; scene.frame_end = 250; scene.frame_set(1)
scene.render.engine = 'BLENDER_EEVEE_NEXT'
scene.render.resolution_percentage = 50
scene.render.dither_intensity = 0.0
scene.cycles.use_denoising = False
scene.cycles.samples = 128
scene.cycles.sampling_pattern = 'TABULATED_SOBOL'
scene.cycles.use_adaptive_sampling = False
scene.cycles.use_light_tree = False
scene.cycles.blur_glossy = 0.0
scene.cycles.sample_clamp_indirect = 0.0
scene.view_settings.view_transform = 'Standard'
bpy.context.view_layer.update()
